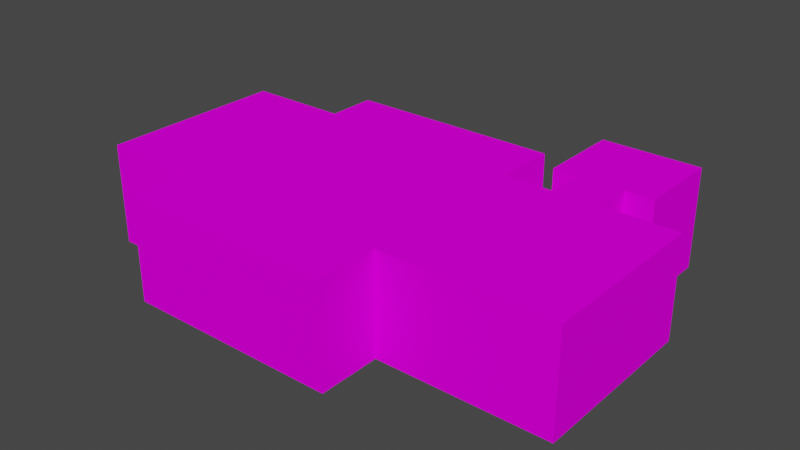 # Source: object.blend  (saved by Blender 2.82.7; exported with 4.5.12 LTS)
import bpy
from mathutils import Matrix  # noqa: F401  (used for matrix-valued properties, if any)

bpy.ops.wm.read_factory_settings(use_empty=True)
scene = bpy.context.scene
scene.name = 'Scene'

# ---- collections
col_collection = bpy.data.collections.new('Collection'); scene.collection.children.link(col_collection)

# ---- images (referenced by path relative to the original .blend; pixels are not part of the script)
import os
ASSET_DIR = os.environ.get("B2B_ASSET_DIR", "")  # directory of the original .blend (textures are referenced by path, not embedded)
HERE = os.path.dirname(os.path.abspath(__file__))  # packed textures are extracted next to this script under _unpacked/

def load_image(name, relpath, width, height, colorspace="sRGB"):
    """Load a texture the original file referenced (path relative to the .blend, or extracted next to this script)."""
    p = next((c for c in (os.path.join(HERE, relpath), os.path.join(ASSET_DIR, relpath)) if relpath and os.path.exists(c)), "")
    if p:
        img = bpy.data.images.load(p, check_existing=True)
        img.name = name
    else:  # same state as the original file: an image datablock whose file is absent (Cycles renders it pink)
        img = bpy.data.images.new(name, width, height)
        img.source = "FILE"
        img.filepath = "//" + (relpath or name)
    img.colorspace_settings.name = colorspace
    return img
img_ksrq_apartments_png = load_image('KSRQ_apartments.png', 'KSRQ_apartments.png', 1024, 1024, 'sRGB')

# ---- materials (node trees are filled in below, after node groups)
mat_default_012 = bpy.data.materials.new('Default.012')
mat_default_012.use_transparent_shadow = False
mat_default_012.diffuse_color = (1.0, 1.0, 1.0, 1.0)
mat_default_012.roughness = 0.0
mat_default_012.specular_intensity = 0.0

# ---- node groups
ng_auto_smooth = bpy.data.node_groups.new('Auto Smooth', 'GeometryNodeTree')
_s = ng_auto_smooth.interface.new_socket(name='Geometry', in_out='OUTPUT', socket_type='NodeSocketGeometry')
_s = ng_auto_smooth.interface.new_socket(name='Geometry', in_out='INPUT', socket_type='NodeSocketGeometry')
_s = ng_auto_smooth.interface.new_socket(name='Angle', in_out='INPUT', socket_type='NodeSocketFloat')
_s.subtype = 'ANGLE'
_s.min_value = 0.0
_s.max_value = 3.142
ng_auto_smooth.is_modifier = True
_N = ng_auto_smooth.nodes; _L = ng_auto_smooth.links
n0 = _N.new('NodeGroupOutput'); n0.name = 'Group Output'; n0.location = (480, -100)
n1 = _N.new('NodeGroupInput'); n1.name = 'Group Input'; n1.location = (-420, -300)
n2 = _N.new('NodeGroupInput'); n2.name = 'Group Input.001'; n2.location = (-60, -100)
n3 = _N.new('GeometryNodeSetShadeSmooth'); n3.name = 'Set Shade Smooth'; n3.location = (120, -100)
n3.domain = 'EDGE'
n4 = _N.new('GeometryNodeSetShadeSmooth'); n4.name = 'Set Shade Smooth.001'; n4.location = (300, -100)
n5 = _N.new('GeometryNodeInputMeshEdgeAngle'); n5.name = 'Edge Angle'; n5.location = (-420, -220)
n6 = _N.new('GeometryNodeInputEdgeSmooth'); n6.name = 'Is Edge Smooth'; n6.location = (-60, -160)
n7 = _N.new('GeometryNodeInputShadeSmooth'); n7.name = 'Is Face Smooth'; n7.location = (-240, -340)
n8 = _N.new('FunctionNodeBooleanMath'); n8.name = 'Boolean Math'; n8.location = (-60, -220)
n9 = _N.new('FunctionNodeCompare'); n9.name = 'Compare'; n9.location = (-240, -180)
n9.operation = 'LESS_EQUAL'
_L.new(n5.outputs[0], n9.inputs[0])
_L.new(n4.outputs[0], n0.inputs[0])
_L.new(n1.outputs[1], n9.inputs[1])
_L.new(n9.outputs[0], n8.inputs[0])
_L.new(n7.outputs[0], n8.inputs[1])
_L.new(n2.outputs[0], n3.inputs[0])
_L.new(n6.outputs[0], n3.inputs[1])
_L.new(n3.outputs[0], n4.inputs[0])
_L.new(n8.outputs[0], n3.inputs[2])
n0.is_active_output = True

# ---- material node trees
mat_default_012.use_nodes = True; mat_default_012.node_tree.nodes.clear()
_N = mat_default_012.node_tree.nodes; _L = mat_default_012.node_tree.links
n0 = _N.new('ShaderNodeOutputMaterial'); n0.name = 'Material Output'; n0.location = (300, 300)
n1 = _N.new('ShaderNodeBsdfPrincipled'); n1.name = 'Principled BSDF'; n1.location = (10, 300)
n1.distribution = 'GGX'
n1.subsurface_method = 'BURLEY'
n1.inputs[3].default_value = 1.45
n1.inputs[13].default_value = 0.0
n1.inputs[27].default_value = (0.0, 0.0, 0.0, 1.0)
n1.inputs[28].default_value = 1.0
n2 = _N.new('ShaderNodeTexImage'); n2.name = 'Image Texture'; n2.location = (0, 0)
n2.image = img_ksrq_apartments_png
_L.new(n1.outputs[0], n0.inputs[0])
_L.new(n2.outputs[0], n1.inputs[0])
n0.is_active_output = True

# ---- world
world_world = bpy.data.worlds.new('World'); scene.world = world_world
world_world.use_nodes = True; world_world.node_tree.nodes.clear()
_N = world_world.node_tree.nodes; _L = world_world.node_tree.links
n0 = _N.new('ShaderNodeOutputWorld'); n0.name = 'World Output'; n0.location = (300, 300)
n1 = _N.new('ShaderNodeBackground'); n1.name = 'Background'; n1.location = (10, 300)
n1.inputs[0].default_value = (0.05088, 0.05088, 0.05088, 1.0)
_L.new(n1.outputs[0], n0.inputs[0])
n0.is_active_output = True
world_world.color = (0.05088, 0.05088, 0.05088)
world_world.use_sun_shadow = False
world_world.sun_shadow_jitter_overblur = 0.0

# ---- meshes
me_poly_os_0_001 = bpy.data.meshes.new('poly_os=0.001')
me_poly_os_0_001.from_pydata([(-13.91, -4.97, -11.64), (-13.91, -4.97, -6.745), (-23.88, -4.97, -6.745), (-23.88, 4.97, 11.69), (-23.88, -4.97, 11.69), (-13.91, -4.97, 11.69), (-13.91, 4.97, 11.69), (-13.91, -4.97, 17.81), (-13.91, 4.97, 17.81), (23.88, -4.97, 11.69), (23.88, 4.97, -5.535), (23.88, -4.97, -5.535), (16.63, 4.97, -5.535), (16.63, -4.97, -5.535), (16.63, 4.97, -9.415), (19.43, 4.97, -9.415), (16.63, -4.97, -9.415), (19.43, -4.97, -9.415), (19.43, -4.97, -17.81), (9.54, -4.97, -17.81), (9.54, 4.97, -17.81), (9.54, -4.97, -9.415), (12.09, -4.97, -9.415), (12.09, 4.97, -9.415), (12.09, -4.97, -5.535), (19.43, 4.97, -17.81), (9.54, 4.97, -9.415), (12.09, 4.97, -5.535), (23.88, 4.97, 11.69), (-23.88, 4.97, -6.745), (7.21, 4.97, -5.535), (7.21, 4.97, -11.64), (-13.91, 4.97, -11.64), (-13.91, 4.97, -6.745), (7.21, 4.97, 17.81), (7.21, 4.97, 11.69), (7.21, -4.97, 17.81), (7.21, -4.97, -5.535), (7.21, -4.97, 11.69), (7.21, -4.97, -11.64)], [], [(30, 37, 39, 31), (7, 36, 34, 8), (4, 5, 6, 3), (7, 8, 6, 5), (18, 19, 20, 25), (11, 13, 12, 10), (16, 17, 15, 14), (21, 26, 20, 19), (28, 9, 11, 10), (4, 3, 29, 2), (38, 9, 28, 35), (15, 17, 18, 25), (36, 38, 35, 34), (1, 2, 29, 33), (12, 13, 16, 14), (24, 27, 23, 22), (31, 32, 33, 29, 3, 6, 8, 34, 35, 28, 10, 12, 14, 15, 25, 20, 26, 23, 27, 30), (24, 37, 30, 27), (39, 0, 32, 31), (1, 33, 32, 0), (21, 22, 23, 26)])
me_poly_os_0_001.polygons.foreach_set('use_smooth', [True] * 21)
_uv = me_poly_os_0_001.uv_layers.new(name='UVMap')
_uv.uv.foreach_set('vector', [0.296, 0.7964, 0.296, 0.4542, 0.506, 0.4542, 0.506, 0.7964, 0.092, 0.4542, 0.819, 0.4542, 0.819, 0.7964, 0.092, 0.7964, 0.7488, 0.4542, 1.092, 0.4542, 1.092, 0.7964, 0.7488, 0.7964, 1.092, 0.4542, 1.092, 0.7964, 0.8817, 0.7964, 0.8817, 0.4542, 0.0854, 0.4542, 0.4258, 0.4542, 0.4258, 0.7964, 0.0854, 0.7964, 0.9322, 0.4542, 1.182, 0.4542, 1.182, 0.7964, 0.9322, 0.7964, 0.7102, 0.4563, 0.757, 0.4563, 0.757, 0.6225, 0.7102, 0.6225, 0.7146, 0.4542, 0.7146, 0.7964, 0.4258, 0.7964, 0.4258, 0.4542, 0.3928, 0.7964, 0.3928, 0.4542, 0.9859, 0.4542, 0.9859, 0.7964, 1.379, 0.4542, 1.379, 0.7964, 0.7445, 0.7964, 0.7445, 0.4542, 0.819, 0.4542, 1.393, 0.4542, 1.393, 0.7964, 0.819, 0.7964, 0.7966, 0.7964, 0.7966, 0.4542, 1.085, 0.4542, 1.085, 0.7964, 0.5526, 0.4563, 0.6548, 0.4563, 0.6548, 0.6225, 0.5526, 0.6225, 0.4013, 0.4542, 0.7445, 0.4542, 0.7445, 0.7964, 0.4013, 0.7964, 0.2409, 0.6225, 0.2409, 0.4563, 0.3058, 0.4563, 0.3058, 0.6225, 0.3379, 0.4542, 0.3379, 0.7964, 0.2043, 0.7964, 0.2043, 0.4542, 0.2007, 0.7485, 0.2003, 0.7484, 0.2003, 0.7483, 0.2, 0.7483, 0.2001, 0.7479, 0.2003, 0.7479, 0.2003, 0.7477, 0.2008, 0.7478, 0.2008, 0.7479, 0.2012, 0.748, 0.2011, 0.7484, 0.201, 0.7483, 0.201, 0.7484, 0.201, 0.7484, 0.201, 0.7486, 0.2008, 0.7486, 0.2008, 0.7484, 0.2009, 0.7484, 0.2009, 0.7483, 0.2008, 0.7483, 0.3379, 0.4542, 0.506, 0.4542, 0.506, 0.7964, 0.3379, 0.7964, 0.506, 0.4542, 1.233, 0.4542, 1.233, 0.7964, 0.506, 0.7964, 0.4013, 0.4542, 0.4013, 0.7964, 0.233, 0.7964, 0.233, 0.4542, 0.5916, 0.4563, 0.6343, 0.4563, 0.6343, 0.6225, 0.5916, 0.6225])
me_poly_os_0_001.materials.append(mat_default_012)
me_poly_os_0_001.use_remesh_fix_poles = True
me_poly_os_0_001.use_remesh_preserve_attributes = False
me_poly_os_0_001.use_mirror_vertex_groups = False
me_poly_os_0_001.update()

# ---- objects
ob_ksrq_app10_obj = bpy.data.objects.new('KSRQ_app10.obj', None)
ob_default_lod = bpy.data.objects.new('Default LOD', None)
ob_poly_os_0_hard__blend_yes = bpy.data.objects.new('POLY_OS=0 HARD= BLEND=yes', me_poly_os_0_001)

# ---- transforms, parenting, visibility, modifiers, constraints
ob_ksrq_app10_obj.location = (0.0, 0.0, 0.0)
ob_ksrq_app10_obj.rotation_euler = (1.571, -0.0, 0.0)
ob_ksrq_app10_obj.empty_display_size = 0.01
ob_ksrq_app10_obj.lineart.crease_threshold = 0.0
ob_default_lod.parent = ob_ksrq_app10_obj
ob_default_lod.location = (0.0, 0.0, 0.0)
ob_default_lod.empty_display_size = 0.01
ob_default_lod.lineart.crease_threshold = 0.0
ob_poly_os_0_hard__blend_yes.parent = ob_default_lod
ob_poly_os_0_hard__blend_yes.location = (0.0, 4.97, 0.0)
ob_poly_os_0_hard__blend_yes.show_transparent = True
ob_poly_os_0_hard__blend_yes.lineart.crease_threshold = 0.0
_m = ob_poly_os_0_hard__blend_yes.modifiers.new('Auto Smooth', 'NODES')
_m.node_group = ng_auto_smooth
_gi = [s.identifier for s in ng_auto_smooth.interface.items_tree if s.item_type == 'SOCKET' and s.in_out == 'INPUT']
_m[_gi[1]] = 0.7854  # Angle

# ---- collection membership
col_collection.objects.link(ob_ksrq_app10_obj)
col_collection.objects.link(ob_default_lod)
col_collection.objects.link(ob_poly_os_0_hard__blend_yes)

# ---- scene / render settings (as saved in the file)
scene.frame_start = 1; scene.frame_end = 250; scene.frame_set(1)
scene.render.engine = 'BLENDER_EEVEE_NEXT'
scene.cycles.use_denoising = False
scene.cycles.samples = 128
scene.cycles.sampling_pattern = 'TABULATED_SOBOL'
scene.cycles.use_adaptive_sampling = False
scene.cycles.use_light_tree = False
scene.view_settings.view_transform = 'Filmic'
bpy.context.view_layer.update()

# ---- added for rendering (the .blend has no active camera and no usable light): camera, sun
cam_auto = bpy.data.cameras.new('AutoCamera')
cam_auto.lens = 50.0
cam_auto.sensor_width = 36.0
cam_auto.clip_end = 1000.0
ob_auto_camera = bpy.data.objects.new('AutoCamera', cam_auto)
scene.collection.objects.link(ob_auto_camera)
ob_auto_camera.location = (55.8815, -67.0577, 49.6752)
ob_auto_camera.rotation_euler = (1.09748, -7.21219e-08, 0.694738)
scene.camera = ob_auto_camera
light_auto_sun = bpy.data.lights.new('AutoSun', 'SUN')
light_auto_sun.energy = 3.0
light_auto_sun.angle = 0.0523599
ob_auto_sun = bpy.data.objects.new('AutoSun', light_auto_sun)
scene.collection.objects.link(ob_auto_sun)
ob_auto_sun.rotation_euler = (0.872665, 0.174533, 0.523599)
bpy.context.view_layer.update()
